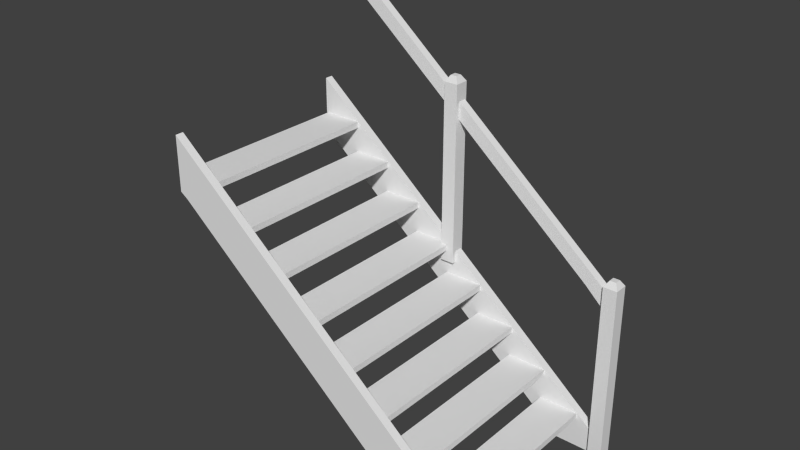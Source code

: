 # Source: stairs.blend  (saved by Blender 2.70.0; exported with 4.5.12 LTS)
import bpy
from mathutils import Matrix  # noqa: F401  (used for matrix-valued properties, if any)

bpy.ops.wm.read_factory_settings(use_empty=True)
scene = bpy.context.scene
scene.name = 'Scene'

# ---- collections
col_collection_1 = bpy.data.collections.new('Collection 1'); scene.collection.children.link(col_collection_1)

# ---- world
world_world = bpy.data.worlds.new('World'); scene.world = world_world
world_world.color = (0.05088, 0.05088, 0.05088)
world_world.use_sun_shadow = False
world_world.sun_shadow_jitter_overblur = 0.0
world_world.cycles.sampling_method = 'MANUAL'
world_world.cycles.sample_map_resolution = 256

# ---- meshes
me_cube_009 = bpy.data.meshes.new('Cube.009')
me_cube_009.from_pydata([(-1.741, -4.347, 0.5622), (-1.741, -0.02984, 0.5622), (-0.8, -0.02984, 0.5622), (-0.8, -4.347, 0.5622), (-1.741, -4.347, 0.7056), (-1.741, -0.02984, 0.7056), (-0.8, -0.02984, 0.7056), (-0.8, -4.347, 0.7056), (-0.8415, -4.347, -0.1878), (-0.8415, -0.02984, -0.1878), (0.1, -0.02984, -0.1878), (0.1, -4.347, -0.1878), (-0.8415, -4.347, -0.04437), (-0.8415, -0.02984, -0.04437), (0.1, -0.02984, -0.04437), (0.1, -4.347, -0.04437), (0.05852, -4.347, -0.9378), (0.05852, -0.02984, -0.9378), (1.0, -0.02984, -0.9378), (1.0, -4.347, -0.9378), (0.05852, -4.347, -0.7944), (0.05852, -0.02984, -0.7944), (1.0, -0.02984, -0.7944), (1.0, -4.347, -0.7944), (0.9585, -4.347, -1.688), (0.9585, -0.02984, -1.688), (1.9, -0.02984, -1.688), (1.9, -4.347, -1.688), (0.9585, -4.347, -1.544), (0.9585, -0.02984, -1.544), (1.9, -0.02984, -1.544), (1.9, -4.347, -1.544), (1.859, -4.347, -2.438), (1.859, -0.02984, -2.438), (2.8, -0.02984, -2.438), (2.8, -4.347, -2.438), (1.859, -4.347, -2.294), (1.859, -0.02984, -2.294), (2.8, -0.02984, -2.294), (2.8, -4.347, -2.294), (2.759, -4.347, -3.188), (2.759, -0.02984, -3.188), (3.7, -0.02984, -3.188), (3.7, -4.347, -3.188), (2.759, -4.347, -3.044), (2.759, -0.02984, -3.044), (3.7, -0.02984, -3.044), (3.7, -4.347, -3.044), (3.659, -4.347, -3.938), (3.659, -0.02984, -3.938), (4.6, -0.02984, -3.938), (4.6, -4.347, -3.938), (3.659, -4.347, -3.794), (3.659, -0.02984, -3.794), (4.6, -0.02984, -3.794), (4.6, -4.347, -3.794), (5.036, -4.328, -5.397), (5.036, -4.522, -5.397), (5.652, -4.522, -4.659), (5.652, -4.328, -4.659), (4.406, -4.328, -4.872), (4.406, -4.522, -4.872), (5.023, -4.522, -4.133), (5.023, -4.328, -4.133), (-1.601, -4.328, 0.1443), (-1.601, -4.522, 0.1443), (-0.9844, -4.522, 0.8831), (-0.9844, -4.328, 0.8831), (5.986, -4.328, -5.403), (5.986, -4.522, -5.403), (5.987, -4.522, -4.938), (5.987, -4.328, -4.938), (-1.782, -4.328, 0.265), (-1.782, -4.522, 0.265), (-1.781, -4.522, 1.548), (-1.781, -4.328, 1.548), (1.752, -0.1343, -1.956), (1.752, 0.1966, -1.956), (2.083, 0.1966, -1.956), (2.083, -0.1343, -1.956), (1.752, -0.1343, 2.302), (1.752, 0.1966, 2.302), (2.083, 0.1966, 2.302), (2.083, -0.1343, 2.302), (1.843, -0.04364, 2.445), (1.843, 0.106, 2.445), (1.992, 0.106, 2.445), (1.992, -0.04364, 2.445), (5.895, -0.1343, -5.404), (5.895, 0.1966, -5.404), (6.226, 0.1966, -5.404), (6.226, -0.1343, -5.404), (5.895, -0.1343, -1.146), (5.895, 0.1966, -1.146), (6.226, 0.1966, -1.146), (6.226, -0.1343, -1.146), (5.986, -0.04364, -1.003), (5.986, 0.106, -1.003), (6.136, 0.106, -1.003), (6.136, -0.04364, -1.003), (5.434, 0.1557, -1.303), (5.434, -0.03794, -1.303), (5.652, -0.03794, -1.077), (5.652, 0.1557, -1.077), (4.804, 0.1557, -0.7778), (4.804, -0.03794, -0.7778), (5.023, -0.03794, -0.5518), (5.023, 0.1557, -0.5518), (-1.203, 0.1557, 4.238), (-1.203, -0.03794, 4.238), (-0.9844, -0.03794, 4.464), (-0.9844, 0.1557, 4.464), (5.986, 0.1557, -1.822), (5.986, -0.03794, -1.822), (5.987, -0.03794, -1.357), (5.987, 0.1557, -1.357), (-1.779, 0.1557, 4.718), (-1.779, -0.03794, 4.718), (-1.781, -0.03794, 5.129), (-1.781, 0.1557, 5.129), (5.036, 0.1557, -5.397), (5.036, -0.03794, -5.397), (5.652, -0.03794, -4.659), (5.652, 0.1557, -4.659), (4.406, 0.1557, -4.872), (4.406, -0.03794, -4.872), (5.023, -0.03794, -4.133), (5.023, 0.1557, -4.133), (-1.601, 0.1557, 0.1443), (-1.601, -0.03794, 0.1443), (-0.9844, -0.03794, 0.8831), (-0.9844, 0.1557, 0.8831), (5.986, 0.1557, -5.403), (5.986, -0.03794, -5.403), (5.987, -0.03794, -4.938), (5.987, 0.1557, -4.938), (-1.782, 0.1557, 0.265), (-1.782, -0.03794, 0.265), (-1.781, -0.03794, 1.548), (-1.781, 0.1557, 1.548), (4.559, -4.347, -4.688), (4.559, -0.02984, -4.688), (5.5, -0.02984, -4.688), (5.5, -4.347, -4.688), (4.559, -4.347, -4.544), (4.559, -0.02984, -4.544), (5.5, -0.02984, -4.544), (5.5, -4.347, -4.544)], [], [(4, 5, 1, 0), (5, 6, 2, 1), (6, 7, 3, 2), (7, 4, 0, 3), (0, 1, 2, 3), (7, 6, 5, 4), (12, 13, 9, 8), (13, 14, 10, 9), (14, 15, 11, 10), (15, 12, 8, 11), (8, 9, 10, 11), (15, 14, 13, 12), (20, 21, 17, 16), (21, 22, 18, 17), (22, 23, 19, 18), (23, 20, 16, 19), (16, 17, 18, 19), (23, 22, 21, 20), (28, 29, 25, 24), (29, 30, 26, 25), (30, 31, 27, 26), (31, 28, 24, 27), (24, 25, 26, 27), (31, 30, 29, 28), (36, 37, 33, 32), (37, 38, 34, 33), (38, 39, 35, 34), (39, 36, 32, 35), (32, 33, 34, 35), (39, 38, 37, 36), (44, 45, 41, 40), (45, 46, 42, 41), (46, 47, 43, 42), (47, 44, 40, 43), (40, 41, 42, 43), (47, 46, 45, 44), (52, 53, 49, 48), (53, 54, 50, 49), (54, 55, 51, 50), (55, 52, 48, 51), (48, 49, 50, 51), (55, 54, 53, 52), (60, 61, 57, 56), (61, 62, 58, 57), (62, 63, 59, 58), (63, 60, 56, 59), (59, 56, 68, 71), (60, 63, 67, 64), (64, 67, 75, 72), (63, 62, 66, 67), (62, 61, 65, 66), (61, 60, 64, 65), (68, 69, 70, 71), (58, 59, 71, 70), (57, 58, 70, 69), (56, 57, 69, 68), (75, 74, 73, 72), (67, 66, 74, 75), (66, 65, 73, 74), (65, 64, 72, 73), (80, 81, 77, 76), (81, 82, 78, 77), (82, 83, 79, 78), (83, 80, 76, 79), (76, 77, 78, 79), (80, 83, 87, 84), (87, 86, 85, 84), (83, 82, 86, 87), (82, 81, 85, 86), (81, 80, 84, 85), (92, 93, 89, 88), (93, 94, 90, 89), (94, 95, 91, 90), (95, 92, 88, 91), (88, 89, 90, 91), (92, 95, 99, 96), (99, 98, 97, 96), (95, 94, 98, 99), (94, 93, 97, 98), (93, 92, 96, 97), (104, 105, 101, 100), (105, 106, 102, 101), (106, 107, 103, 102), (107, 104, 100, 103), (103, 100, 112, 115), (104, 107, 111, 108), (108, 111, 119, 116), (107, 106, 110, 111), (106, 105, 109, 110), (105, 104, 108, 109), (112, 113, 114, 115), (102, 103, 115, 114), (101, 102, 114, 113), (100, 101, 113, 112), (119, 118, 117, 116), (111, 110, 118, 119), (110, 109, 117, 118), (109, 108, 116, 117), (124, 125, 121, 120), (125, 126, 122, 121), (126, 127, 123, 122), (127, 124, 120, 123), (123, 120, 132, 135), (124, 127, 131, 128), (128, 131, 139, 136), (127, 126, 130, 131), (126, 125, 129, 130), (125, 124, 128, 129), (132, 133, 134, 135), (122, 123, 135, 134), (121, 122, 134, 133), (120, 121, 133, 132), (139, 138, 137, 136), (131, 130, 138, 139), (130, 129, 137, 138), (129, 128, 136, 137), (144, 145, 141, 140), (145, 146, 142, 141), (146, 147, 143, 142), (147, 144, 140, 143), (140, 141, 142, 143), (147, 146, 145, 144)])
_uv = me_cube_009.uv_layers.new(name='UVMap')
_uv.uv.foreach_set('vector', [0.07481, 0.07481, 0.9252, 0.07481, 0.9252, 0.9252, 0.07481, 0.9252, 0.07481, 0.07481, 0.9252, 0.07481, 0.9252, 0.9252, 0.07481, 0.9252, 0.07481, 0.07481, 0.9252, 0.07481, 0.9252, 0.9252, 0.07481, 0.9252, 0.07481, 0.07481, 0.9252, 0.07481, 0.9252, 0.9252, 0.07481, 0.9252, 0.07481, 0.07481, 0.9252, 0.07481, 0.9252, 0.9252, 0.07481, 0.9252, 0.07481, 0.07481, 0.9252, 0.07481, 0.9252, 0.9252, 0.07481, 0.9252, 0.07481, 0.07481, 0.9252, 0.07481, 0.9252, 0.9252, 0.07481, 0.9252, 0.07481, 0.07481, 0.9252, 0.07481, 0.9252, 0.9252, 0.07481, 0.9252, 0.07481, 0.07481, 0.9252, 0.07481, 0.9252, 0.9252, 0.07481, 0.9252, 0.07481, 0.07481, 0.9252, 0.07481, 0.9252, 0.9252, 0.07481, 0.9252, 0.07481, 0.07481, 0.9252, 0.07481, 0.9252, 0.9252, 0.07481, 0.9252, 0.07481, 0.07481, 0.9252, 0.07481, 0.9252, 0.9252, 0.07481, 0.9252, 0.07481, 0.07481, 0.9252, 0.07481, 0.9252, 0.9252, 0.07481, 0.9252, 0.07481, 0.07481, 0.9252, 0.07481, 0.9252, 0.9252, 0.07481, 0.9252, 0.07481, 0.07481, 0.9252, 0.07481, 0.9252, 0.9252, 0.07481, 0.9252, 0.07481, 0.07481, 0.9252, 0.07481, 0.9252, 0.9252, 0.07481, 0.9252, 0.07481, 0.07481, 0.9252, 0.07481, 0.9252, 0.9252, 0.07481, 0.9252, 0.07481, 0.07481, 0.9252, 0.07481, 0.9252, 0.9252, 0.07481, 0.9252, 0.07481, 0.07481, 0.9252, 0.07481, 0.9252, 0.9252, 0.07481, 0.9252, 0.07481, 0.07481, 0.9252, 0.07481, 0.9252, 0.9252, 0.07481, 0.9252, 0.07481, 0.07481, 0.9252, 0.07481, 0.9252, 0.9252, 0.07481, 0.9252, 0.07481, 0.07481, 0.9252, 0.07481, 0.9252, 0.9252, 0.07481, 0.9252, 0.07481, 0.07481, 0.9252, 0.07481, 0.9252, 0.9252, 0.07481, 0.9252, 0.07481, 0.07481, 0.9252, 0.07481, 0.9252, 0.9252, 0.07481, 0.9252, 0.07481, 0.07481, 0.9252, 0.07481, 0.9252, 0.9252, 0.07481, 0.9252, 0.07481, 0.07481, 0.9252, 0.07481, 0.9252, 0.9252, 0.07481, 0.9252, 0.07481, 0.07481, 0.9252, 0.07481, 0.9252, 0.9252, 0.07481, 0.9252, 0.07481, 0.07481, 0.9252, 0.07481, 0.9252, 0.9252, 0.07481, 0.9252, 0.07481, 0.07481, 0.9252, 0.07481, 0.9252, 0.9252, 0.07481, 0.9252, 0.07481, 0.07481, 0.9252, 0.07481, 0.9252, 0.9252, 0.07481, 0.9252, 0.07481, 0.07481, 0.9252, 0.07481, 0.9252, 0.9252, 0.07481, 0.9252, 0.07481, 0.07481, 0.9252, 0.07481, 0.9252, 0.9252, 0.07481, 0.9252, 0.07481, 0.07481, 0.9252, 0.07481, 0.9252, 0.9252, 0.07481, 0.9252, 0.07481, 0.07481, 0.9252, 0.07481, 0.9252, 0.9252, 0.07481, 0.9252, 0.07481, 0.07481, 0.9252, 0.07481, 0.9252, 0.9252, 0.07481, 0.9252, 0.07481, 0.07481, 0.9252, 0.07481, 0.9252, 0.9252, 0.07481, 0.9252, 0.07481, 0.07481, 0.9252, 0.07481, 0.9252, 0.9252, 0.07481, 0.9252, 0.07481, 0.07481, 0.9252, 0.07481, 0.9252, 0.9252, 0.07481, 0.9252, 0.07481, 0.07481, 0.9252, 0.07481, 0.9252, 0.9252, 0.07481, 0.9252, 0.07481, 0.07481, 0.9252, 0.07481, 0.9252, 0.9252, 0.07481, 0.9252, 0.07481, 0.07481, 0.9252, 0.07481, 0.9252, 0.9252, 0.07481, 0.9252, 0.07481, 0.07481, 0.9252, 0.07481, 0.9252, 0.9252, 0.07481, 0.9252, 0.07481, 0.07481, 0.9252, 0.07481, 0.9252, 0.9252, 0.07481, 0.9252, 0.07481, 0.07481, 0.9252, 0.07481, 0.9252, 0.9252, 0.07481, 0.9252, 0.07481, 0.07481, 0.9252, 0.07481, 0.9252, 0.9252, 0.07481, 0.9252, 0.07481, 0.07481, 0.9252, 0.07481, 0.9252, 0.9252, 0.07481, 0.9252, 0.07481, 0.07481, 0.9252, 0.07481, 0.9252, 0.9252, 0.07481, 0.9252, 0.07481, 0.07481, 0.9252, 0.07481, 0.9252, 0.9252, 0.07481, 0.9252, 0.07481, 0.07481, 0.9252, 0.07481, 0.9252, 0.9252, 0.07481, 0.9252, 0.07481, 0.07481, 0.9252, 0.07481, 0.9252, 0.9252, 0.07481, 0.9252, 0.07481, 0.07481, 0.9252, 0.07481, 0.9252, 0.9252, 0.07481, 0.9252, 0.07481, 0.07481, 0.9252, 0.07481, 0.9252, 0.9252, 0.07481, 0.9252, 0.07481, 0.07481, 0.9252, 0.07481, 0.9252, 0.9252, 0.07481, 0.9252, 0.07481, 0.07481, 0.9252, 0.07481, 0.9252, 0.9252, 0.07481, 0.9252, 0.07481, 0.07481, 0.9252, 0.07481, 0.9252, 0.9252, 0.07481, 0.9252, 0.07481, 0.07481, 0.9252, 0.07481, 0.9252, 0.9252, 0.07481, 0.9252, 0.07481, 0.07481, 0.9252, 0.07481, 0.9252, 0.9252, 0.07481, 0.9252, 0.07481, 0.07481, 0.9252, 0.07481, 0.9252, 0.9252, 0.07481, 0.9252, 0.07481, 0.07481, 0.9252, 0.07481, 0.9252, 0.9252, 0.07481, 0.9252, 0.07481, 0.07481, 0.9252, 0.07481, 0.9252, 0.9252, 0.07481, 0.9252, 0.07481, 0.07481, 0.9252, 0.07481, 0.9252, 0.9252, 0.07481, 0.9252, 0.07481, 0.07481, 0.9252, 0.07481, 0.9252, 0.9252, 0.07481, 0.9252, 0.07481, 0.07481, 0.9252, 0.07481, 0.9252, 0.9252, 0.07481, 0.9252, 0.07481, 0.07481, 0.9252, 0.07481, 0.9252, 0.9252, 0.07481, 0.9252, 0.07481, 0.07481, 0.9252, 0.07481, 0.9252, 0.9252, 0.07481, 0.9252, 0.07481, 0.07481, 0.9252, 0.07481, 0.9252, 0.9252, 0.07481, 0.9252, 0.07481, 0.07481, 0.9252, 0.07481, 0.9252, 0.9252, 0.07481, 0.9252, 0.07481, 0.07481, 0.9252, 0.07481, 0.9252, 0.9252, 0.07481, 0.9252, 0.07481, 0.07481, 0.9252, 0.07481, 0.9252, 0.9252, 0.07481, 0.9252, 0.07481, 0.07481, 0.9252, 0.07481, 0.9252, 0.9252, 0.07481, 0.9252, 0.07481, 0.07481, 0.9252, 0.07481, 0.9252, 0.9252, 0.07481, 0.9252, 0.07481, 0.07481, 0.9252, 0.07481, 0.9252, 0.9252, 0.07481, 0.9252, 0.07481, 0.07481, 0.9252, 0.07481, 0.9252, 0.9252, 0.07481, 0.9252, 0.07481, 0.07481, 0.9252, 0.07481, 0.9252, 0.9252, 0.07481, 0.9252, 0.07481, 0.07481, 0.9252, 0.07481, 0.9252, 0.9252, 0.07481, 0.9252, 0.07481, 0.07481, 0.9252, 0.07481, 0.9252, 0.9252, 0.07481, 0.9252, 0.07481, 0.07481, 0.9252, 0.07481, 0.9252, 0.9252, 0.07481, 0.9252, 0.07481, 0.07481, 0.9252, 0.07481, 0.9252, 0.9252, 0.07481, 0.9252, 0.07481, 0.07481, 0.9252, 0.07481, 0.9252, 0.9252, 0.07481, 0.9252, 0.07481, 0.07481, 0.9252, 0.07481, 0.9252, 0.9252, 0.07481, 0.9252, 0.07481, 0.07481, 0.9252, 0.07481, 0.9252, 0.9252, 0.07481, 0.9252, 0.07481, 0.07481, 0.9252, 0.07481, 0.9252, 0.9252, 0.07481, 0.9252, 0.07481, 0.07481, 0.9252, 0.07481, 0.9252, 0.9252, 0.07481, 0.9252, 0.07481, 0.07481, 0.9252, 0.07481, 0.9252, 0.9252, 0.07481, 0.9252, 0.07481, 0.07481, 0.9252, 0.07481, 0.9252, 0.9252, 0.07481, 0.9252, 0.07481, 0.07481, 0.9252, 0.07481, 0.9252, 0.9252, 0.07481, 0.9252, 0.07481, 0.07481, 0.9252, 0.07481, 0.9252, 0.9252, 0.07481, 0.9252, 0.07481, 0.07481, 0.9252, 0.07481, 0.9252, 0.9252, 0.07481, 0.9252, 0.07481, 0.07481, 0.9252, 0.07481, 0.9252, 0.9252, 0.07481, 0.9252, 0.07481, 0.07481, 0.9252, 0.07481, 0.9252, 0.9252, 0.07481, 0.9252, 0.07481, 0.07481, 0.9252, 0.07481, 0.9252, 0.9252, 0.07481, 0.9252, 0.07481, 0.07481, 0.9252, 0.07481, 0.9252, 0.9252, 0.07481, 0.9252, 0.07481, 0.07481, 0.9252, 0.07481, 0.9252, 0.9252, 0.07481, 0.9252, 0.07481, 0.07481, 0.9252, 0.07481, 0.9252, 0.9252, 0.07481, 0.9252, 0.07481, 0.07481, 0.9252, 0.07481, 0.9252, 0.9252, 0.07481, 0.9252, 0.07481, 0.07481, 0.9252, 0.07481, 0.9252, 0.9252, 0.07481, 0.9252, 0.07481, 0.07481, 0.9252, 0.07481, 0.9252, 0.9252, 0.07481, 0.9252, 0.07481, 0.07481, 0.9252, 0.07481, 0.9252, 0.9252, 0.07481, 0.9252, 0.07481, 0.07481, 0.9252, 0.07481, 0.9252, 0.9252, 0.07481, 0.9252, 0.07481, 0.07481, 0.9252, 0.07481, 0.9252, 0.9252, 0.07481, 0.9252, 0.07481, 0.07481, 0.9252, 0.07481, 0.9252, 0.9252, 0.07481, 0.9252, 0.07481, 0.07481, 0.9252, 0.07481, 0.9252, 0.9252, 0.07481, 0.9252, 0.07481, 0.07481, 0.9252, 0.07481, 0.9252, 0.9252, 0.07481, 0.9252, 0.07481, 0.07481, 0.9252, 0.07481, 0.9252, 0.9252, 0.07481, 0.9252, 0.07481, 0.07481, 0.9252, 0.07481, 0.9252, 0.9252, 0.07481, 0.9252, 0.07481, 0.07481, 0.9252, 0.07481, 0.9252, 0.9252, 0.07481, 0.9252, 0.07481, 0.07481, 0.9252, 0.07481, 0.9252, 0.9252, 0.07481, 0.9252, 0.07481, 0.07481, 0.9252, 0.07481, 0.9252, 0.9252, 0.07481, 0.9252, 0.07481, 0.07481, 0.9252, 0.07481, 0.9252, 0.9252, 0.07481, 0.9252, 0.07481, 0.07481, 0.9252, 0.07481, 0.9252, 0.9252, 0.07481, 0.9252, 0.07481, 0.07481, 0.9252, 0.07481, 0.9252, 0.9252, 0.07481, 0.9252, 0.07481, 0.07481, 0.9252, 0.07481, 0.9252, 0.9252, 0.07481, 0.9252, 0.07481, 0.07481, 0.9252, 0.07481, 0.9252, 0.9252, 0.07481, 0.9252, 0.07481, 0.07481, 0.9252, 0.07481, 0.9252, 0.9252, 0.07481, 0.9252, 0.07481, 0.07481, 0.9252, 0.07481, 0.9252, 0.9252, 0.07481, 0.9252, 0.07481, 0.07481, 0.9252, 0.07481, 0.9252, 0.9252, 0.07481, 0.9252, 0.07481, 0.07481, 0.9252, 0.07481, 0.9252, 0.9252, 0.07481, 0.9252, 0.07481, 0.07481, 0.9252, 0.07481, 0.9252, 0.9252, 0.07481, 0.9252, 0.07481, 0.07481, 0.9252, 0.07481, 0.9252, 0.9252, 0.07481, 0.9252, 0.07481, 0.07481, 0.9252, 0.07481, 0.9252, 0.9252, 0.07481, 0.9252, 0.07481, 0.07481, 0.9252, 0.07481, 0.9252, 0.9252, 0.07481, 0.9252, 0.07481, 0.07481, 0.9252, 0.07481, 0.9252, 0.9252, 0.07481, 0.9252])
me_cube_009.use_remesh_preserve_volume = False
me_cube_009.use_remesh_preserve_attributes = False
me_cube_009.use_mirror_vertex_groups = False
me_cube_009.update()

# ---- objects
ob_cube_009 = bpy.data.objects.new('Cube.009', me_cube_009)

# ---- transforms, parenting, visibility, modifiers, constraints
ob_cube_009.location = (-5.068, 2.231, 5.381)
ob_cube_009.lineart.crease_threshold = 0.0

# ---- collection membership
col_collection_1.objects.link(ob_cube_009)

# ---- scene / render settings (as saved in the file)
scene.frame_start = 1; scene.frame_end = 250; scene.frame_set(1)
scene.render.engine = 'BLENDER_EEVEE_NEXT'
scene.render.resolution_percentage = 50
scene.render.pixel_aspect_x = 9.0
scene.render.pixel_aspect_y = 6.0
scene.render.dither_intensity = 0.0
scene.cycles.use_denoising = False
scene.cycles.samples = 10
scene.cycles.sampling_pattern = 'TABULATED_SOBOL'
scene.cycles.light_sampling_threshold = 0.0
scene.cycles.use_adaptive_sampling = False
scene.cycles.use_light_tree = False
scene.cycles.blur_glossy = 0.0
scene.cycles.volume_bounces = 1
scene.cycles.pixel_filter_type = 'GAUSSIAN'
scene.cycles.sample_clamp_indirect = 0.0
scene.view_settings.view_transform = 'Standard'
bpy.context.view_layer.update()

# ---- added for rendering (the .blend has no active camera and no usable light): camera, sun
cam_auto = bpy.data.cameras.new('AutoCamera')
cam_auto.lens = 50.0
cam_auto.sensor_width = 36.0
cam_auto.clip_end = 1000.0
ob_auto_camera = bpy.data.objects.new('AutoCamera', cam_auto)
scene.collection.objects.link(ob_auto_camera)
ob_auto_camera.location = (10.1526, -15.5295, 15.642)
ob_auto_camera.rotation_euler = (1.09748, -7.21219e-08, 0.694738)
scene.camera = ob_auto_camera
light_auto_sun = bpy.data.lights.new('AutoSun', 'SUN')
light_auto_sun.energy = 3.0
light_auto_sun.angle = 0.0523599
ob_auto_sun = bpy.data.objects.new('AutoSun', light_auto_sun)
scene.collection.objects.link(ob_auto_sun)
ob_auto_sun.rotation_euler = (0.872665, 0.174533, 0.523599)
bpy.context.view_layer.update()
